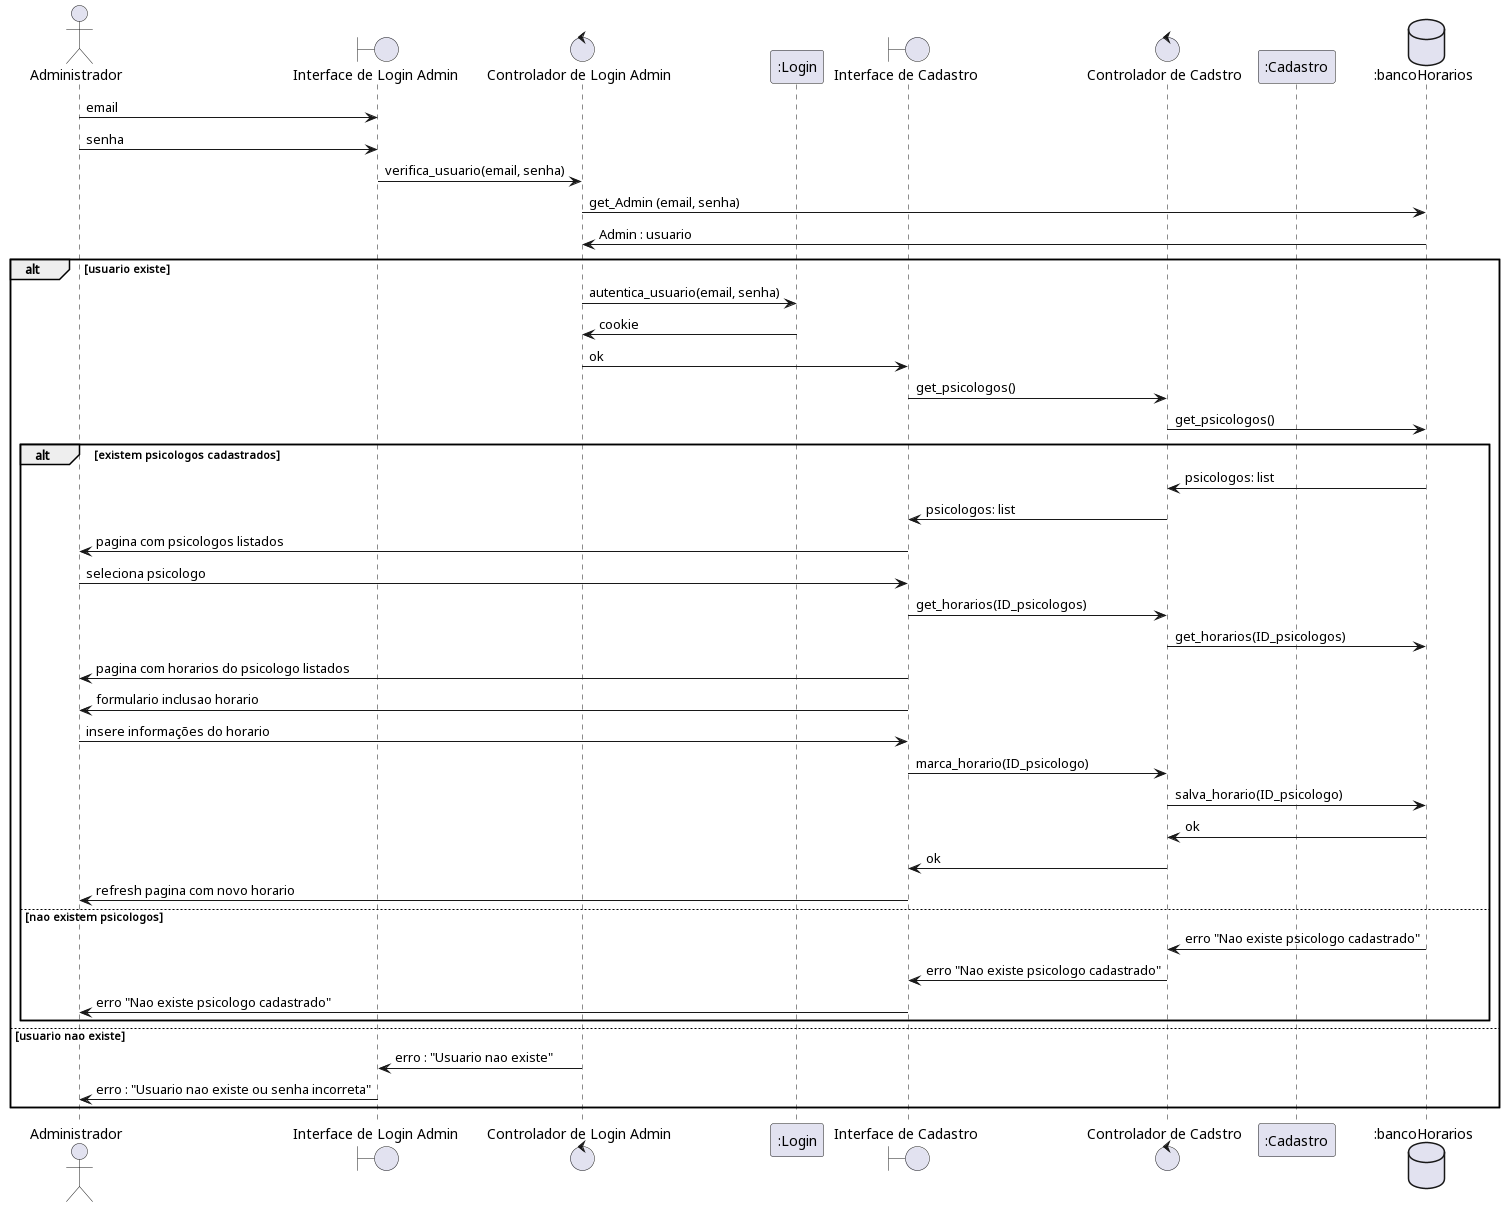

The diagram above was rendered by PlantUML. Its source (embedded in the PNG):
@startuml
actor Administrador as Admin
boundary "Interface de Login Admin" as InterAdmin
control "Controlador de Login Admin" as CtrlAdmin
participant ":Login" as Login
boundary "Interface de Cadastro" as InterCad
control "Controlador de Cadstro" as CtrlCad
participant ":Cadastro" as Cadastro
database ":bancoHorarios" as db

Admin -> InterAdmin : email
Admin -> InterAdmin : senha

InterAdmin -> CtrlAdmin : verifica_usuario(email, senha)
CtrlAdmin -> db : get_Admin (email, senha)
db -> CtrlAdmin : Admin : usuario

alt usuario existe

    CtrlAdmin -> Login : autentica_usuario(email, senha)

    Login -> CtrlAdmin : cookie

    CtrlAdmin -> InterCad : ok

    InterCad -> CtrlCad : get_psicologos()

    CtrlCad -> db : get_psicologos()


    alt existem psicologos cadastrados

        db -> CtrlCad : psicologos: list

        CtrlCad -> InterCad : psicologos: list

        InterCad -> Admin : pagina com psicologos listados

        Admin -> InterCad : seleciona psicologo

        InterCad -> CtrlCad : get_horarios(ID_psicologos)

        CtrlCad -> db : get_horarios(ID_psicologos)

        InterCad -> Admin : pagina com horarios do psicologo listados

        InterCad -> Admin : formulario inclusao horario

        Admin -> InterCad : insere informações do horario

        InterCad -> CtrlCad : marca_horario(ID_psicologo)

        CtrlCad -> db : salva_horario(ID_psicologo)

        db -> CtrlCad : ok

        CtrlCad -> InterCad : ok

        InterCad -> Admin : refresh pagina com novo horario


    else nao existem psicologos

        db -> CtrlCad : erro "Nao existe psicologo cadastrado"

        CtrlCad -> InterCad : erro "Nao existe psicologo cadastrado"

        InterCad -> Admin : erro "Nao existe psicologo cadastrado"

    end

else usuario nao existe

    CtrlAdmin -> InterAdmin : erro : "Usuario nao existe"

    InterAdmin -> Admin : erro : "Usuario nao existe ou senha incorreta"

end

@enduml